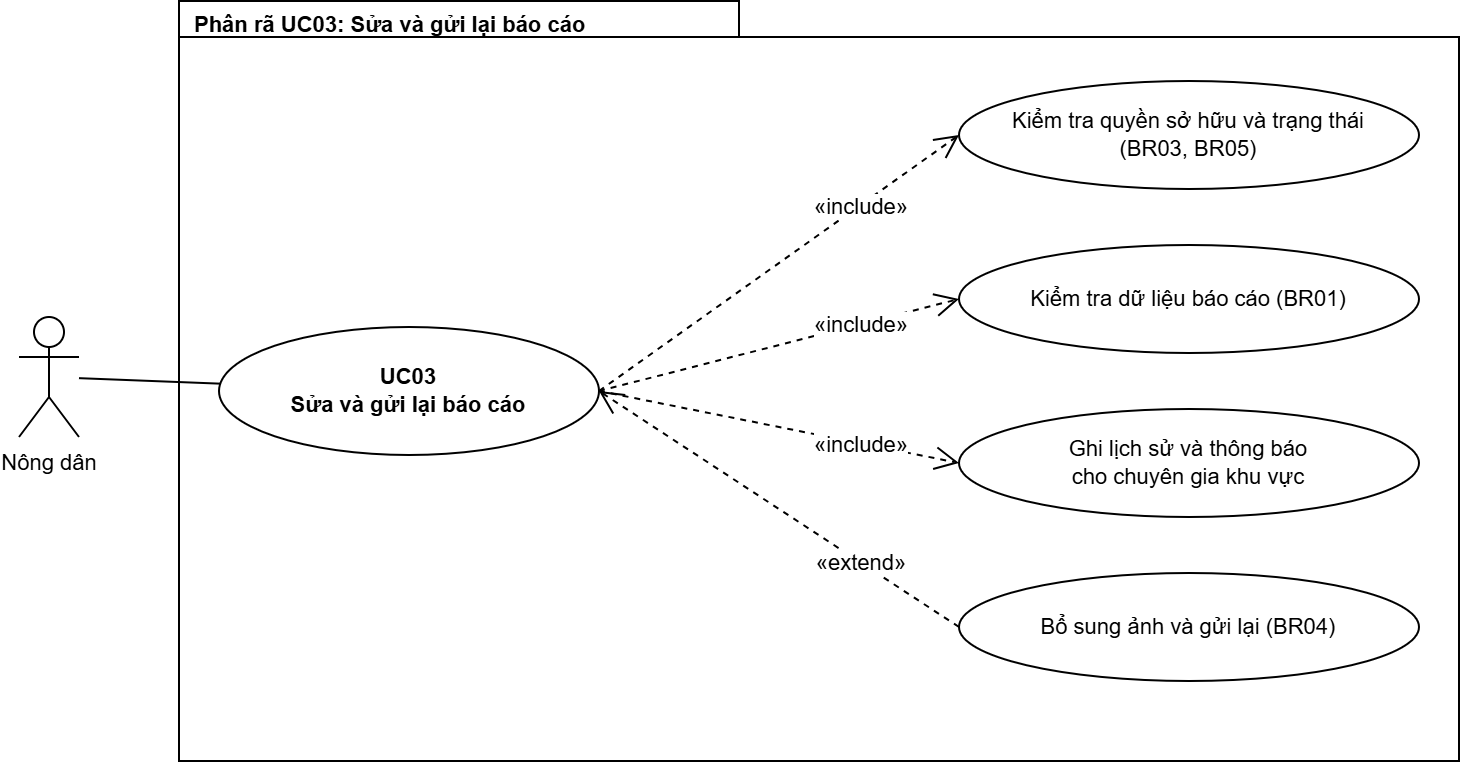

The diagram above was exported from draw.io. Its source (the exported page's mxGraphModel, read from the mxfile embedded in the PNG):
<mxGraphModel dx="1030" dy="527" grid="1" gridSize="10" guides="1" tooltips="1" connect="1" arrows="1" fold="1" page="0" pageScale="1" pageWidth="827" pageHeight="1169" background="#ffffff" math="0" shadow="0">
  <root>
    <mxCell id="0" />
    <mxCell id="1" parent="0" />
    <mxCell id="c1" parent="1" style="shape=folder;tabWidth=170;tabHeight=18;tabPosition=left;html=1;verticalAlign=top;align=left;spacingLeft=6;spacingTop=-1;fontStyle=1;whiteSpace=wrap;tabWidth=280;fillColor=#ffffff;strokeColor=#000000;shadow=0;gradientColor=none;fontFamily=Arial;fontSize=11;fontColor=#000000;" value="Phân rã UC03: Sửa và gửi lại báo cáo" vertex="1">
      <mxGeometry height="380" width="640" x="110" as="geometry" />
    </mxCell>
    <mxCell id="A" parent="1" style="shape=umlActor;verticalLabelPosition=bottom;verticalAlign=top;html=1;outlineConnect=0;fillColor=#ffffff;strokeColor=#000000;shadow=0;gradientColor=none;fontFamily=Arial;fontSize=11;fontColor=#000000;" value="Nông dân" vertex="1">
      <mxGeometry height="60" width="30" x="30" y="158" as="geometry" />
    </mxCell>
    <mxCell id="B" parent="1" style="ellipse;whiteSpace=wrap;html=1;fontStyle=1;fillColor=#ffffff;strokeColor=#000000;shadow=0;gradientColor=none;fontFamily=Arial;fontSize=11;fontColor=#000000;" value="UC03&lt;br&gt;Sửa và gửi lại báo cáo" vertex="1">
      <mxGeometry height="64" width="190" x="130" y="163" as="geometry" />
    </mxCell>
    <mxCell id="e2" edge="1" parent="1" source="A" style="endArrow=none;html=1;rounded=0;strokeColor=#000000;shadow=0;fontFamily=Arial;fontSize=11;fontColor=#000000;labelBackgroundColor=#ffffff;" target="B" value="">
      <mxGeometry relative="1" as="geometry" />
    </mxCell>
    <mxCell id="S0" parent="1" style="ellipse;whiteSpace=wrap;html=1;fillColor=#ffffff;strokeColor=#000000;shadow=0;gradientColor=none;fontFamily=Arial;fontSize=11;fontColor=#000000;" value="Kiểm tra quyền sở hữu và trạng thái&lt;br&gt;(BR03, BR05)" vertex="1">
      <mxGeometry height="54" width="230" x="500" y="40" as="geometry" />
    </mxCell>
    <mxCell id="e3" edge="1" parent="1" source="B" style="endArrow=open;endSize=10;dashed=1;html=1;rounded=0;exitX=1;exitY=0.5;entryX=0;entryY=0.5;strokeColor=#000000;shadow=0;fontFamily=Arial;fontSize=11;fontColor=#000000;labelBackgroundColor=#ffffff;" target="S0" value="">
      <mxGeometry relative="1" as="geometry" />
    </mxCell>
    <mxCell id="l4" connectable="0" parent="e3" style="edgeLabel;html=1;align=center;verticalAlign=middle;resizable=0;points=[];labelBackgroundColor=#ffffff;fontFamily=Arial;fontSize=11;fontColor=#000000;" value="«include»" vertex="1">
      <mxGeometry relative="1" x="0.45" as="geometry">
        <mxPoint as="offset" />
      </mxGeometry>
    </mxCell>
    <mxCell id="S1" parent="1" style="ellipse;whiteSpace=wrap;html=1;fillColor=#ffffff;strokeColor=#000000;shadow=0;gradientColor=none;fontFamily=Arial;fontSize=11;fontColor=#000000;" value="Kiểm tra dữ liệu báo cáo (BR01)" vertex="1">
      <mxGeometry height="54" width="230" x="500" y="122" as="geometry" />
    </mxCell>
    <mxCell id="e5" edge="1" parent="1" source="B" style="endArrow=open;endSize=10;dashed=1;html=1;rounded=0;exitX=1;exitY=0.5;entryX=0;entryY=0.5;strokeColor=#000000;shadow=0;fontFamily=Arial;fontSize=11;fontColor=#000000;labelBackgroundColor=#ffffff;" target="S1" value="">
      <mxGeometry relative="1" as="geometry" />
    </mxCell>
    <mxCell id="l6" connectable="0" parent="e5" style="edgeLabel;html=1;align=center;verticalAlign=middle;resizable=0;points=[];labelBackgroundColor=#ffffff;fontFamily=Arial;fontSize=11;fontColor=#000000;" value="«include»" vertex="1">
      <mxGeometry relative="1" x="0.45" as="geometry">
        <mxPoint as="offset" />
      </mxGeometry>
    </mxCell>
    <mxCell id="S2" parent="1" style="ellipse;whiteSpace=wrap;html=1;fillColor=#ffffff;strokeColor=#000000;shadow=0;gradientColor=none;fontFamily=Arial;fontSize=11;fontColor=#000000;" value="Ghi lịch sử và thông báo&lt;br&gt;cho chuyên gia khu vực" vertex="1">
      <mxGeometry height="54" width="230" x="500" y="204" as="geometry" />
    </mxCell>
    <mxCell id="e7" edge="1" parent="1" source="B" style="endArrow=open;endSize=10;dashed=1;html=1;rounded=0;exitX=1;exitY=0.5;entryX=0;entryY=0.5;strokeColor=#000000;shadow=0;fontFamily=Arial;fontSize=11;fontColor=#000000;labelBackgroundColor=#ffffff;" target="S2" value="">
      <mxGeometry relative="1" as="geometry" />
    </mxCell>
    <mxCell id="l8" connectable="0" parent="e7" style="edgeLabel;html=1;align=center;verticalAlign=middle;resizable=0;points=[];labelBackgroundColor=#ffffff;fontFamily=Arial;fontSize=11;fontColor=#000000;" value="«include»" vertex="1">
      <mxGeometry relative="1" x="0.45" as="geometry">
        <mxPoint as="offset" />
      </mxGeometry>
    </mxCell>
    <mxCell id="S3" parent="1" style="ellipse;whiteSpace=wrap;html=1;fillColor=#ffffff;strokeColor=#000000;shadow=0;gradientColor=none;fontFamily=Arial;fontSize=11;fontColor=#000000;" value="Bổ sung ảnh và gửi lại (BR04)" vertex="1">
      <mxGeometry height="54" width="230" x="500" y="286" as="geometry" />
    </mxCell>
    <mxCell id="e9" edge="1" parent="1" source="S3" style="endArrow=open;endSize=10;dashed=1;html=1;rounded=0;exitX=0;exitY=0.5;entryX=1;entryY=0.5;strokeColor=#000000;shadow=0;fontFamily=Arial;fontSize=11;fontColor=#000000;labelBackgroundColor=#ffffff;" target="B" value="">
      <mxGeometry relative="1" as="geometry" />
    </mxCell>
    <mxCell id="l10" connectable="0" parent="e9" style="edgeLabel;html=1;align=center;verticalAlign=middle;resizable=0;points=[];labelBackgroundColor=#ffffff;fontFamily=Arial;fontSize=11;fontColor=#000000;" value="«extend»" vertex="1">
      <mxGeometry relative="1" x="-0.45" as="geometry">
        <mxPoint as="offset" />
      </mxGeometry>
    </mxCell>
  </root>
</mxGraphModel>